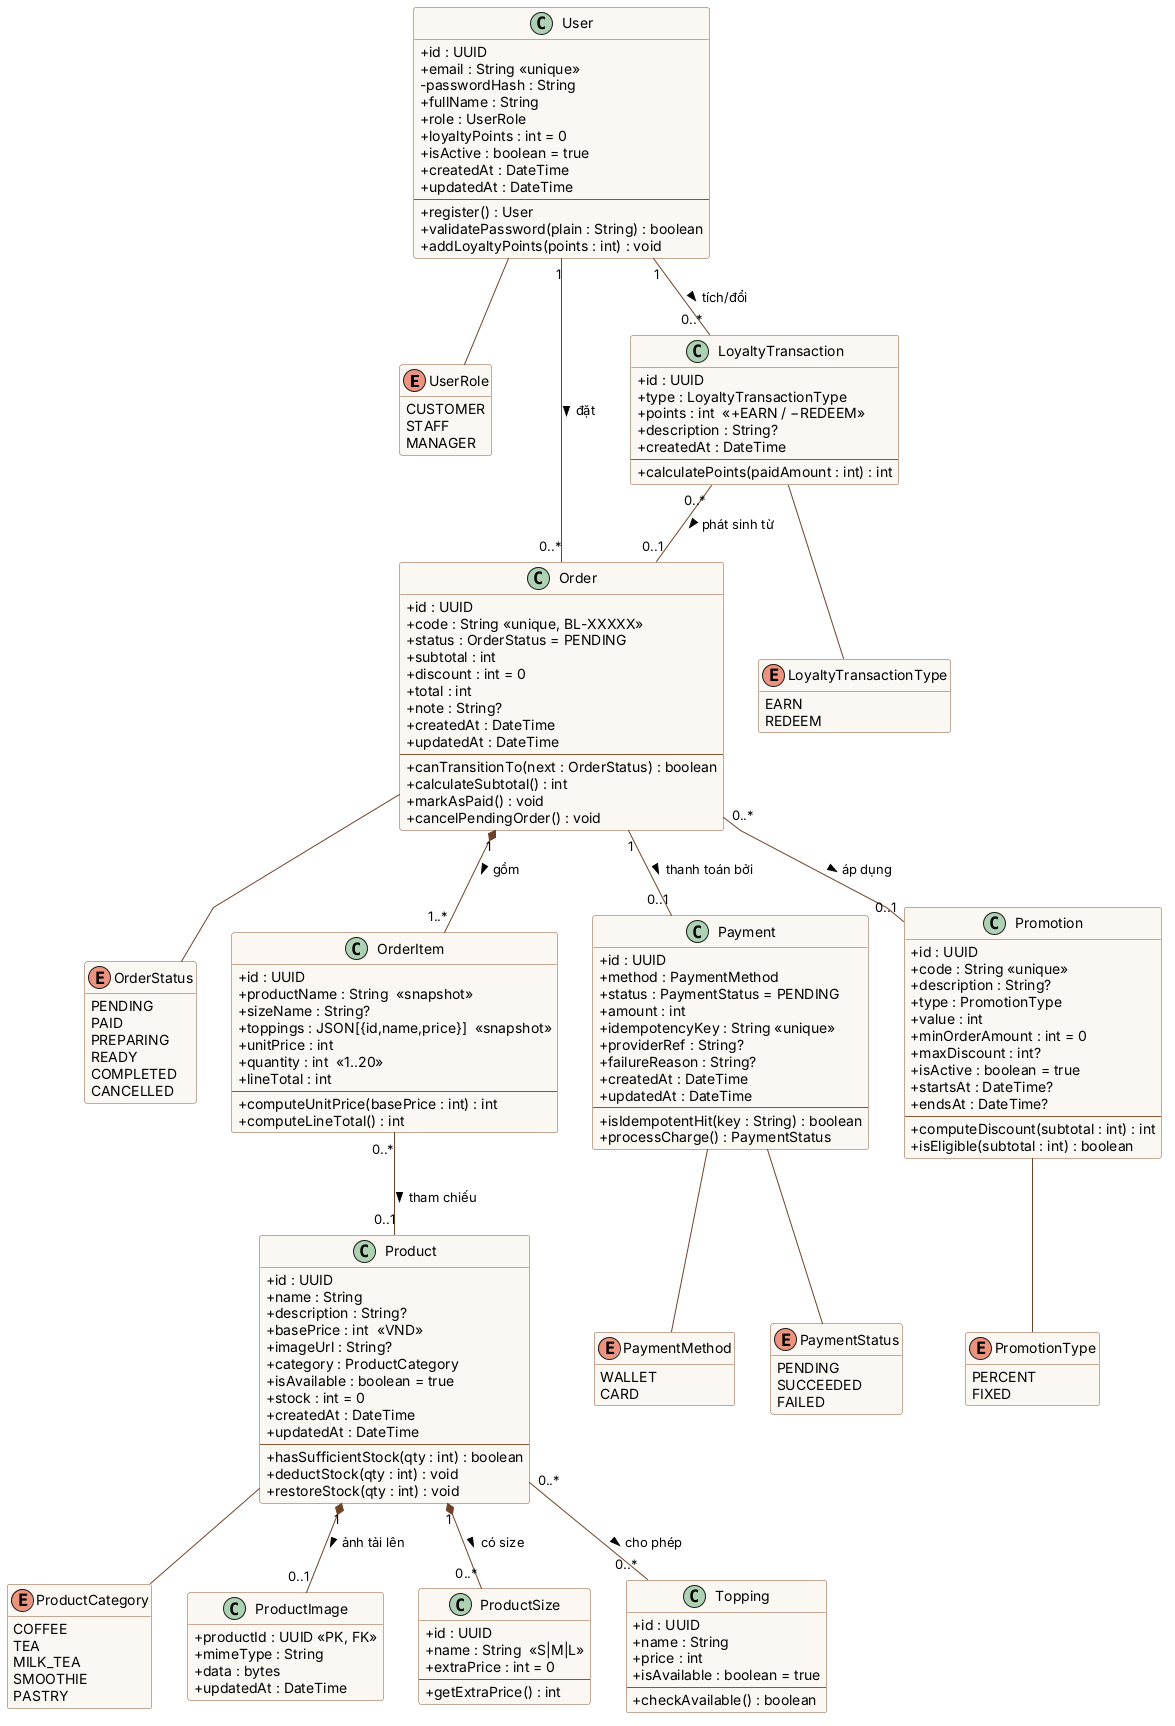

The diagram above was rendered by PlantUML. Its source (embedded in the PNG):
@startuml class-domain
' Class-01: Mô hình miền BrewLite (Task 2.3) - khớp với entity TypeORM trong apps/api/src
skinparam classAttributeIconSize 0
skinparam linetype polyline
skinparam class {
  BackgroundColor #FBF7F2
  BorderColor #8A5733
  ArrowColor #6E432A
}
skinparam enum {
  BackgroundColor #F3E9DC
}
hide empty methods

enum UserRole {
  CUSTOMER
  STAFF
  MANAGER
}
enum ProductCategory {
  COFFEE
  TEA
  MILK_TEA
  SMOOTHIE
  PASTRY
}
enum OrderStatus {
  PENDING
  PAID
  PREPARING
  READY
  COMPLETED
  CANCELLED
}
enum PaymentMethod {
  WALLET
  CARD
}
enum PaymentStatus {
  PENDING
  SUCCEEDED
  FAILED
}
enum PromotionType {
  PERCENT
  FIXED
}
enum LoyaltyTransactionType {
  EARN
  REDEEM
}

class User {
  +id : UUID
  +email : String <<unique>>
  -passwordHash : String
  +fullName : String
  +role : UserRole
  +loyaltyPoints : int = 0
  +isActive : boolean = true
  +createdAt : DateTime
  +updatedAt : DateTime
  --
  +register() : User
  +validatePassword(plain : String) : boolean
  +addLoyaltyPoints(points : int) : void
}

class Product {
  +id : UUID
  +name : String
  +description : String?
  +basePrice : int  <<VND>>
  +imageUrl : String?
  +category : ProductCategory
  +isAvailable : boolean = true
  +stock : int = 0
  +createdAt : DateTime
  +updatedAt : DateTime
  --
  +hasSufficientStock(qty : int) : boolean
  +deductStock(qty : int) : void
  +restoreStock(qty : int) : void
}

class ProductImage {
  +productId : UUID <<PK, FK>>
  +mimeType : String
  +data : bytes
  +updatedAt : DateTime
}

class ProductSize {
  +id : UUID
  +name : String  <<S|M|L>>
  +extraPrice : int = 0
  --
  +getExtraPrice() : int
}

class Topping {
  +id : UUID
  +name : String
  +price : int
  +isAvailable : boolean = true
  --
  +checkAvailable() : boolean
}

class Order {
  +id : UUID
  +code : String <<unique, BL-XXXXX>>
  +status : OrderStatus = PENDING
  +subtotal : int
  +discount : int = 0
  +total : int
  +note : String?
  +createdAt : DateTime
  +updatedAt : DateTime
  --
  +canTransitionTo(next : OrderStatus) : boolean
  +calculateSubtotal() : int
  +markAsPaid() : void
  +cancelPendingOrder() : void
}

class OrderItem {
  +id : UUID
  +productName : String  <<snapshot>>
  +sizeName : String?
  +toppings : JSON[{id,name,price}]  <<snapshot>>
  +unitPrice : int
  +quantity : int  <<1..20>>
  +lineTotal : int
  --
  +computeUnitPrice(basePrice : int) : int
  +computeLineTotal() : int
}

class Payment {
  +id : UUID
  +method : PaymentMethod
  +status : PaymentStatus = PENDING
  +amount : int
  +idempotencyKey : String <<unique>>
  +providerRef : String?
  +failureReason : String?
  +createdAt : DateTime
  +updatedAt : DateTime
  --
  +isIdempotentHit(key : String) : boolean
  +processCharge() : PaymentStatus
}

class Promotion {
  +id : UUID
  +code : String <<unique>>
  +description : String?
  +type : PromotionType
  +value : int
  +minOrderAmount : int = 0
  +maxDiscount : int?
  +isActive : boolean = true
  +startsAt : DateTime?
  +endsAt : DateTime?
  --
  +computeDiscount(subtotal : int) : int
  +isEligible(subtotal : int) : boolean
}

class LoyaltyTransaction {
  +id : UUID
  +type : LoyaltyTransactionType
  +points : int  <<+EARN / −REDEEM>>
  +description : String?
  +createdAt : DateTime
  --
  +calculatePoints(paidAmount : int) : int
}

' ---- Quan hệ & multiplicity ----
User "1" -- "0..*" Order : đặt >
User "1" -- "0..*" LoyaltyTransaction : tích/đổi >
Order "1" *-- "1..*" OrderItem : gồm >
Order "1" -- "0..1" Payment : thanh toán bởi >
Order "0..*" -- "0..1" Promotion : áp dụng >
OrderItem "0..*" -- "0..1" Product : tham chiếu >
Product "1" *-- "0..*" ProductSize : có size >
Product "1" *-- "0..1" ProductImage : ảnh tải lên >
Product "0..*" -- "0..*" Topping : cho phép >
LoyaltyTransaction "0..*" -- "0..1" Order : phát sinh từ >

User -- UserRole
Product -- ProductCategory
Order -- OrderStatus
Payment -- PaymentMethod
Payment -- PaymentStatus
Promotion -- PromotionType
LoyaltyTransaction -- LoyaltyTransactionType

@enduml